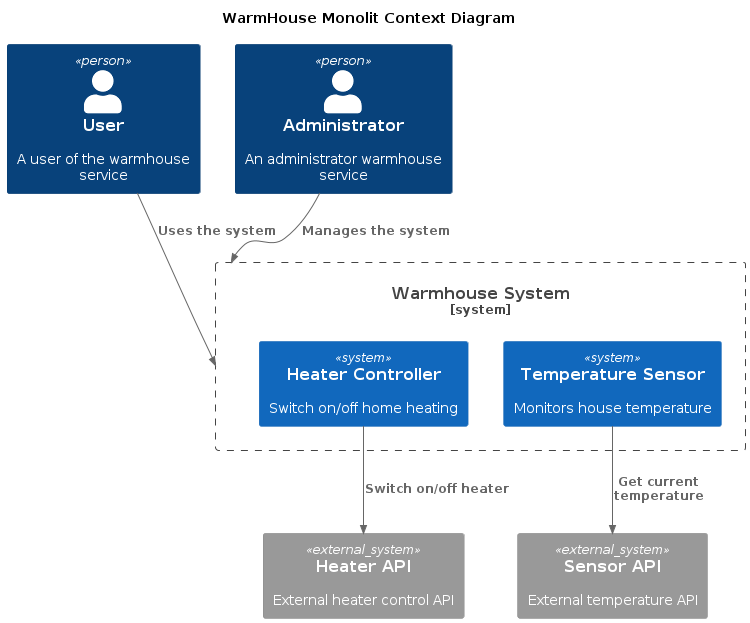

The diagram above was rendered by PlantUML. Its source (embedded in the PNG):
@startuml
title WarmHouse Monolit Context Diagram

top to bottom direction

!includeurl https://raw.githubusercontent.com/plantuml-stdlib/C4-PlantUML/master/C4_Context.puml

Person(user, "User", "A user of the warmhouse service")
Person(admin, "Administrator", "An administrator warmhouse service")

System_Boundary(WarmHouseSystem, "Warmhouse System") {
  System(heater, "Heater Controller", "Switch on/off home heating")
  System(temp_sensor, "Temperature Sensor", "Monitors house temperature")
}

System_Ext(heater_controler, "Heater API", "External heater control API")
System_Ext(temperature_sensor, "Sensor API", "External temperature API")

Rel(user, WarmHouseSystem, "Uses the system")
Rel(admin, WarmHouseSystem, "Manages the system")
Rel(heater, heater_controler, "Switch on/off heater")
Rel(temp_sensor, temperature_sensor, "Get current temperature")

@enduml